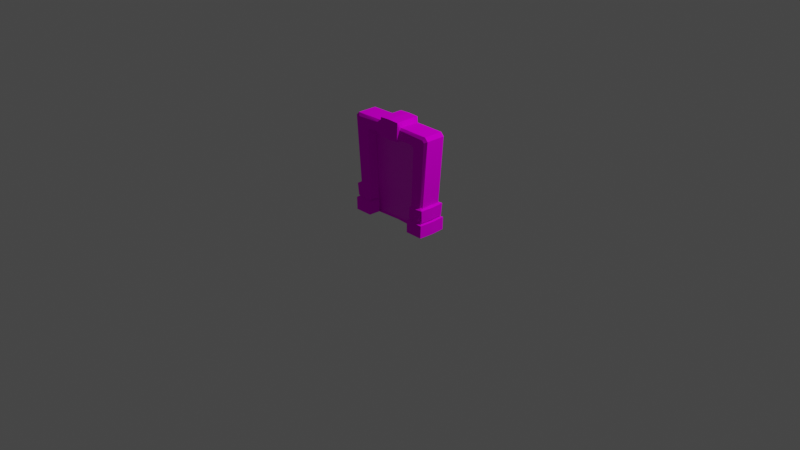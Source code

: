 # Source: Portal2.blend  (saved by Blender 2.91.10; exported with 4.5.12 LTS)
import bpy
from mathutils import Matrix  # noqa: F401  (used for matrix-valued properties, if any)

bpy.ops.wm.read_factory_settings(use_empty=True)
scene = bpy.context.scene
scene.name = 'Scene'

# ---- collections
col_collection = bpy.data.collections.new('Collection'); scene.collection.children.link(col_collection)

# ---- images (referenced by path relative to the original .blend; pixels are not part of the script)
import os
ASSET_DIR = os.environ.get("B2B_ASSET_DIR", "")  # directory of the original .blend (textures are referenced by path, not embedded)
HERE = os.path.dirname(os.path.abspath(__file__))  # packed textures are extracted next to this script under _unpacked/

def load_image(name, relpath, width, height, colorspace="sRGB"):
    """Load a texture the original file referenced (path relative to the .blend, or extracted next to this script)."""
    p = next((c for c in (os.path.join(HERE, relpath), os.path.join(ASSET_DIR, relpath)) if relpath and os.path.exists(c)), "")
    if p:
        img = bpy.data.images.load(p, check_existing=True)
        img.name = name
    else:  # same state as the original file: an image datablock whose file is absent (Cycles renders it pink)
        img = bpy.data.images.new(name, width, height)
        img.source = "FILE"
        img.filepath = "//" + (relpath or name)
    img.colorspace_settings.name = colorspace
    return img
img_palette128_png = load_image('Palette128.png', 'Palette128.png', 1024, 1024, 'sRGB')

# ---- materials (node trees are filled in below, after node groups)
mat_palette = bpy.data.materials.new('Palette')
mat_palette.use_transparent_shadow = False
mat_material = bpy.data.materials.new('Material')
mat_material.use_transparent_shadow = False
mat_portal = bpy.data.materials.new('Portal')
mat_portal.use_transparent_shadow = False

# ---- material node trees
mat_palette.use_nodes = True; mat_palette.node_tree.nodes.clear()
_N = mat_palette.node_tree.nodes; _L = mat_palette.node_tree.links
n0 = _N.new('ShaderNodeOutputMaterial'); n0.name = 'Material Output'; n0.location = (300, 300)
n1 = _N.new('ShaderNodeTexImage'); n1.name = 'Image Texture'; n1.location = (-144, 723)
n1.image = img_palette128_png
n2 = _N.new('ShaderNodeBsdfDiffuse'); n2.name = 'Diffuse BSDF'; n2.location = (121, 408)
_L.new(n1.outputs[0], n2.inputs[0])
_L.new(n2.outputs[0], n0.inputs[0])
n0.is_active_output = True
mat_material.use_nodes = True; mat_material.node_tree.nodes.clear()
_N = mat_material.node_tree.nodes; _L = mat_material.node_tree.links
n0 = _N.new('ShaderNodeBsdfPrincipled'); n0.name = 'Principled BSDF'; n0.location = (10, 300)
n0.distribution = 'GGX'
n0.subsurface_method = 'BURLEY'
n0.inputs[3].default_value = 1.45
n0.inputs[27].default_value = (0.0, 0.0, 0.0, 1.0)
n0.inputs[28].default_value = 1.0
n1 = _N.new('ShaderNodeOutputMaterial'); n1.name = 'Material Output'; n1.location = (300, 300)
n2 = _N.new('ShaderNodeTexImage'); n2.name = 'Image Texture'; n2.location = (-303, 492)
n2.image = img_palette128_png
_L.new(n0.outputs[0], n1.inputs[0])
_L.new(n2.outputs[0], n0.inputs[0])
n1.is_active_output = True
mat_portal.use_nodes = True; mat_portal.node_tree.nodes.clear()
_N = mat_portal.node_tree.nodes; _L = mat_portal.node_tree.links
n0 = _N.new('ShaderNodeBsdfPrincipled'); n0.name = 'Principled BSDF'; n0.location = (10, 300)
n0.distribution = 'GGX'
n0.subsurface_method = 'BURLEY'
n0.inputs[3].default_value = 1.45
n0.inputs[27].default_value = (0.0, 0.0, 0.0, 1.0)
n0.inputs[28].default_value = 1.0
n1 = _N.new('ShaderNodeOutputMaterial'); n1.name = 'Material Output'; n1.location = (300, 300)
n2 = _N.new('ShaderNodeTexImage'); n2.name = 'Image Texture'; n2.location = (-176, 541)
n2.image = img_palette128_png
_L.new(n0.outputs[0], n1.inputs[0])
_L.new(n2.outputs[0], n0.inputs[0])
n1.is_active_output = True

# ---- world
world_world = bpy.data.worlds.new('World'); scene.world = world_world
world_world.use_nodes = True; world_world.node_tree.nodes.clear()
_N = world_world.node_tree.nodes; _L = world_world.node_tree.links
n0 = _N.new('ShaderNodeOutputWorld'); n0.name = 'World Output'; n0.location = (300, 300)
n1 = _N.new('ShaderNodeBackground'); n1.name = 'Background'; n1.location = (10, 300)
n1.inputs[0].default_value = (0.05088, 0.05088, 0.05088, 1.0)
_L.new(n1.outputs[0], n0.inputs[0])
n0.is_active_output = True
world_world.color = (0.05088, 0.05088, 0.05088)
world_world.use_sun_shadow = False
world_world.sun_shadow_jitter_overblur = 0.0

# ---- cameras
cam_camera = bpy.data.cameras.new('Camera')
cam_camera.clip_end = 100.0
cam_camera.ortho_scale = 7.314

# ---- lights
light_light = bpy.data.lights.new('Light', 'POINT')
light_light.transmission_factor = 0.0
light_light.energy = 1000.0
light_light.shadow_soft_size = 0.1
light_light.shadow_maximum_resolution = 0.006
light_light.use_absolute_resolution = True

# ---- meshes
me_cube = bpy.data.meshes.new('Cube')
me_cube.from_pydata([(-1.49e-08, -0.1059, 0.4555), (-0.2168, 0.0, 5.96e-08), (-0.1648, 0.0, 0.4588), (-0.141, 0.0, 0.001), (-1.49e-08, 0.0, 0.5205), (-1.49e-08, 0.0, 0.4588), (-0.1348, -0.02024, 8.941e-08), (-3.725e-08, -0.02024, 0.4555), (-0.2164, 0.0, 0.07138), (-0.1492, -0.1059, 0.06908), (-0.2164, -0.1059, 0.07088), (-0.1433, -0.02024, 0.06873), (-0.2279, -0.1347, -0.0003464), (-0.1334, -0.1346, 9.794e-06), (-0.1287, -0.02824, 0.001), (-0.2348, 5.866e-10, 0.06645), (-0.2326, 5.866e-10, -0.0005089), (-0.1335, -0.1347, 0.06467), (-0.2303, -0.1343, 0.06611), (-0.1287, -0.02824, 0.06431), (-0.2466, 8.029e-09, 0.4972), (-0.2297, 8.029e-09, 0.5156), (-0.1595, -0.1059, 0.4422), (-0.146, -0.1059, 0.4555), (-0.146, -0.02024, 0.4555), (-0.1595, -0.02024, 0.4422), (-0.1485, -0.1059, 0.1432), (-0.2188, 0.0, 0.1479), (-0.1485, -0.02024, 0.1393), (-0.2298, 3.557e-07, 0.07817), (-0.2257, -0.1157, 0.07784), (-0.1397, -0.1154, 0.07627), (-0.1358, -0.03094, 0.07588), (-0.2323, 3.557e-07, 0.1419), (-0.2287, -0.1234, 0.1422), (-0.1393, -0.1158, 0.1315), (-0.1351, -0.03227, 0.1336), (-1.49e-08, -0.09303, 0.5205), (-1.49e-08, -0.1059, 0.5076), (-0.2193, -0.1059, 0.4987), (-0.2297, -0.09303, 0.5156), (-0.229, -0.1059, 0.4882), (-0.2466, -0.09303, 0.4972), (-0.2059, -0.1059, 0.1472), (-0.2188, -0.09303, 0.1481), (-0.2249, -0.1167, 0.1445), (-0.06579, -0.1059, 0.505), (-0.06606, -0.09303, 0.5179), (-0.06764, -0.1059, 0.4555), (-0.06779, 0.0, 0.5179), (-0.05894, -0.1257, 0.4454), (-1.49e-08, -0.1257, 0.4454), (0.0, -0.1171, 0.5437), (-0.05754, -0.1171, 0.5411), (0.0, 0.0, 0.5452), (-0.05459, -8.918e-10, 0.5425), (-0.05797, -0.02024, 0.4555), (-3.725e-08, -0.02419, 0.4454), (-0.05797, -0.02397, 0.4454), (0.0, 0.0, 0.001478), (0.0, -0.01645, 0.001478)], [], [(22, 26, 28, 25), (40, 21, 20, 42), (2, 5, 7, 56, 24), (2, 25, 28, 11, 6, 3), (24, 56, 48, 23), (6, 11, 19, 14), (11, 9, 17, 19), (12, 18, 15, 16), (19, 17, 13, 14), (17, 18, 12, 13), (9, 10, 18, 17), (10, 8, 15, 18), (8, 1, 16, 15), (27, 44, 42, 20), (24, 25, 2), (22, 25, 24, 23), (46, 48, 50, 53), (29, 30, 34, 33), (27, 8, 29, 33), (26, 43, 45, 34, 35), (9, 11, 32, 31), (35, 34, 30, 31), (36, 35, 31, 32), (11, 28, 36, 32), (10, 9, 31, 30), (28, 26, 35, 36), (8, 10, 30, 29), (45, 44, 27, 33, 34), (43, 44, 45), (41, 39, 40, 42), (43, 41, 42, 44), (37, 4, 54, 52), (47, 46, 53), (54, 55, 53, 52), (48, 46, 39, 41, 43, 26, 22, 23), (47, 49, 21, 40), (46, 47, 40, 39), (51, 52, 53, 50), (0, 38, 52, 51), (50, 48, 58), (49, 47, 53, 55), (4, 49, 55, 54), (38, 37, 52), (58, 57, 51, 50), (0, 51, 57), (7, 0, 57), (48, 56, 58), (56, 7, 57, 58), (60, 59, 14), (14, 59, 3, 6)])
_uv = me_cube.uv_layers.new(name='UVMap')
_uv.uv.foreach_set('vector', [0.9597, 0.3005, 0.9674, 0.3005, 0.9696, 0.306, 0.9598, 0.3076, 0.9451, 0.3125, 0.9451, 0.3149, 0.9446, 0.3149, 0.9446, 0.3125, 0.1665, 0.5661, 0.1665, 0.5661, 0.1665, 0.5661, 0.1665, 0.566, 0.1665, 0.566, 0.1665, 0.5661, 0.1665, 0.566, 0.1665, 0.566, 0.1665, 0.566, 0.1665, 0.566, 0.1665, 0.5661, 0.9595, 0.3078, 0.9603, 0.3089, 0.9606, 0.3025, 0.9596, 0.3008, 0.1585, 0.584, 0.1585, 0.584, 0.1585, 0.584, 0.1585, 0.584, 0.9714, 0.3057, 0.9689, 0.3005, 0.9689, 0.3005, 0.9714, 0.3057, 0.9713, 0.3394, 0.9696, 0.3394, 0.9696, 0.3366, 0.9713, 0.3366, 0.9714, 0.3057, 0.9689, 0.3005, 0.9704, 0.3005, 0.9734, 0.3054, 0.9689, 0.3005, 0.9696, 0.2985, 0.9713, 0.2985, 0.9704, 0.3005, 0.9689, 0.3005, 0.9696, 0.2985, 0.9696, 0.2985, 0.9689, 0.3005, 0.9696, 0.3394, 0.9696, 0.3366, 0.9696, 0.3366, 0.9696, 0.3394, 0.0, 0.0, 0.0, 0.0, 0.0, 0.0, 0.0, 0.0, 0.9679, 0.3366, 0.9679, 0.339, 0.9584, 0.339, 0.9584, 0.3366, 0.1664, 0.5626, 0.1664, 0.5626, 0.1664, 0.5626, 0.9597, 0.3005, 0.9598, 0.3076, 0.9595, 0.3078, 0.9596, 0.3008, 0.9586, 0.3025, 0.9606, 0.3025, 0.9606, 0.3025, 0.9586, 0.3025, 0.9696, 0.3366, 0.9696, 0.3394, 0.9679, 0.3394, 0.9679, 0.3366, 0.0, 0.0, 0.0, 0.0, 0.0, 0.0, 0.0, 0.0, 0.9674, 0.3005, 0.9678, 0.2989, 0.9679, 0.2985, 0.9679, 0.2985, 0.9674, 0.3005, 0.9689, 0.3005, 0.9714, 0.3057, 0.9714, 0.3057, 0.9689, 0.3005, 0.9674, 0.3005, 0.9679, 0.2985, 0.9696, 0.2985, 0.9689, 0.3005, 0.9696, 0.306, 0.9674, 0.3005, 0.9689, 0.3005, 0.9714, 0.3057, 0.1665, 0.566, 0.1665, 0.566, 0.1665, 0.566, 0.1665, 0.566, 0.9696, 0.2985, 0.9689, 0.3005, 0.9689, 0.3005, 0.9696, 0.2985, 0.9696, 0.306, 0.9674, 0.3005, 0.9674, 0.3005, 0.9696, 0.306, 0.9696, 0.3366, 0.9696, 0.3394, 0.9696, 0.3394, 0.9696, 0.3366, 0.9679, 0.3394, 0.9679, 0.339, 0.9679, 0.3366, 0.9679, 0.3366, 0.9679, 0.3394, 0.9679, 0.3397, 0.9679, 0.339, 0.9679, 0.3394, 0.9586, 0.2988, 0.9583, 0.299, 0.958, 0.2989, 0.9584, 0.2985, 0.9678, 0.2989, 0.9586, 0.2988, 0.9584, 0.2985, 0.9679, 0.2985, 0.0, 0.0, 0.0, 0.0, 0.0, 0.0, 0.0, 0.0, 0.958, 0.3025, 0.9586, 0.3025, 0.958, 0.3025, 0.9513, 0.3149, 0.9495, 0.3149, 0.9495, 0.3125, 0.9513, 0.3125, 0.9606, 0.3025, 0.9586, 0.3025, 0.9583, 0.299, 0.9586, 0.2988, 0.9678, 0.2989, 0.9674, 0.3005, 0.9597, 0.3005, 0.9596, 0.3008, 0.9495, 0.3125, 0.9495, 0.3149, 0.9451, 0.3149, 0.9451, 0.3125, 0.9586, 0.3025, 0.958, 0.3025, 0.958, 0.2989, 0.9583, 0.299, 0.9614, 0.304, 0.9587, 0.304, 0.9586, 0.3025, 0.9606, 0.3025, 0.0, 0.0, 0.0, 0.0, 0.0, 0.0, 0.0, 0.0, 0.9606, 0.3025, 0.9606, 0.3025, 0.9606, 0.3025, 0.9495, 0.3149, 0.9495, 0.3125, 0.9495, 0.3125, 0.9495, 0.3149, 0.0, 0.0, 0.0, 0.0, 0.0, 0.0, 0.0, 0.0, 0.0, 0.0, 0.0, 0.0, 0.0, 0.0, 0.9606, 0.3025, 0.9614, 0.304, 0.9614, 0.304, 0.9606, 0.3025, 0.0, 0.0, 0.0, 0.0, 0.0, 0.0, 0.0, 0.0, 0.0, 0.0, 0.0, 0.0, 0.9606, 0.3025, 0.9603, 0.3089, 0.9606, 0.3025, 0.1514, 0.5375, 0.1514, 0.5373, 0.1514, 0.5373, 0.1514, 0.5375, 0.1665, 0.5657, 0.1664, 0.5633, 0.1665, 0.5657, 0.1665, 0.5657, 0.1664, 0.5633, 0.1664, 0.5633, 0.1664, 0.5633])
me_cube.materials.append(mat_palette)
me_cube.materials.append(mat_material)
me_cube.use_remesh_fix_poles = True
me_cube.use_remesh_preserve_attributes = False
me_cube.use_mirror_vertex_groups = False
me_cube.update()
me_plane = bpy.data.meshes.new('Plane')
me_plane.from_pydata([(-0.1616, 0.0, 0.0), (0.1616, 0.0, 0.0), (-0.1616, 0.4716, 0.0), (0.1616, 0.4716, 0.0)], [], [(0, 1, 3, 2)])
_uv = me_plane.uv_layers.new(name='UVMap')
_uv.uv.foreach_set('vector', [0.0, 0.0, 1.0, 0.0, 1.0, 1.0, 0.0, 1.0])
me_plane.materials.append(mat_portal)
me_plane.use_remesh_fix_poles = True
me_plane.use_remesh_preserve_attributes = False
me_plane.use_mirror_vertex_groups = False
me_plane.update()

# ---- objects
ob_light = bpy.data.objects.new('Light', light_light)
ob_camera = bpy.data.objects.new('Camera', cam_camera)
ob_cube = bpy.data.objects.new('Cube', me_cube)
ob_plane = bpy.data.objects.new('Plane', me_plane)

# ---- transforms, parenting, visibility, modifiers, constraints
ob_light.location = (4.076, 1.005, 5.904)
ob_light.rotation_euler = (0.6503, 0.05522, 1.866)
ob_light.lock_rotations_4d = False
ob_light.empty_display_type = 'ARROWS'
ob_light.color = (0.0, 0.0, 0.0, 0.0)
ob_light.lineart.crease_threshold = 0.0
ob_camera.location = (7.359, -6.926, 4.958)
ob_camera.rotation_euler = (1.109, 0.0, 0.8149)
ob_camera.lock_rotations_4d = False
ob_camera.empty_display_type = 'ARROWS'
ob_camera.color = (0.0, 0.0, 0.0, 0.0)
ob_camera.display_type = 'WIRE'
ob_camera.lineart.crease_threshold = 0.0
ob_cube.location = (0.0, 0.0, 0.0)
ob_cube.scale = (2.037, 1.144, 2.037)
ob_cube.lineart.crease_threshold = 0.0
_m = ob_cube.modifiers.new('Mirror', 'MIRROR')
_m.use_axis = (True, True, False)
ob_plane.location = (0.0, 0.0, 0.0)
ob_plane.rotation_euler = (1.571, 0.0, 0.0)
ob_plane.scale = (2.037, 2.037, 2.037)
ob_plane.lineart.crease_threshold = 0.0

# ---- collection membership
col_collection.objects.link(ob_light)
col_collection.objects.link(ob_camera)
col_collection.objects.link(ob_cube)
col_collection.objects.link(ob_plane)

# ---- scene / render settings (as saved in the file)
scene.camera = ob_camera
scene.frame_start = 1; scene.frame_end = 250; scene.frame_set(117)
scene.render.engine = 'BLENDER_EEVEE_NEXT'
scene.cycles.use_denoising = False
scene.cycles.samples = 128
scene.cycles.sampling_pattern = 'TABULATED_SOBOL'
scene.cycles.use_adaptive_sampling = False
scene.cycles.use_light_tree = False
scene.view_settings.view_transform = 'Filmic'
bpy.context.view_layer.update()
